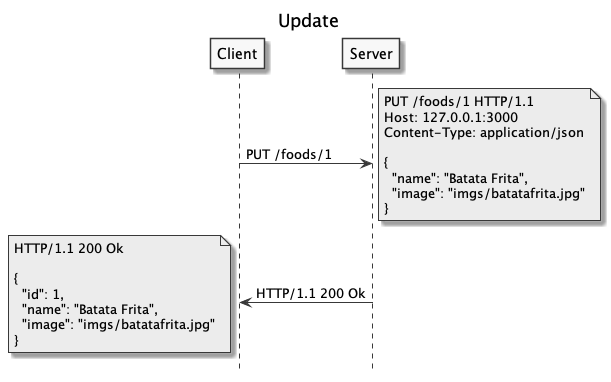

The diagram above was rendered by PlantUML. Its source (embedded in the PNG):
@startuml
title Update
hide footbox
skinparam monochrome true

Client -> Server: PUT /foods/1
note right: PUT /foods/1 HTTP/1.1\nHost: 127.0.0.1:3000\nContent-Type: application/json\n\n{\n  "name": "Batata Frita",\n  "image": "imgs/batatafrita.jpg"\n}
Server -> Client: HTTP/1.1 200 Ok
note left: HTTP/1.1 200 Ok\n\n{\n  "id": 1,\n  "name": "Batata Frita",\n  "image": "imgs/batatafrita.jpg"\n}
@enduml